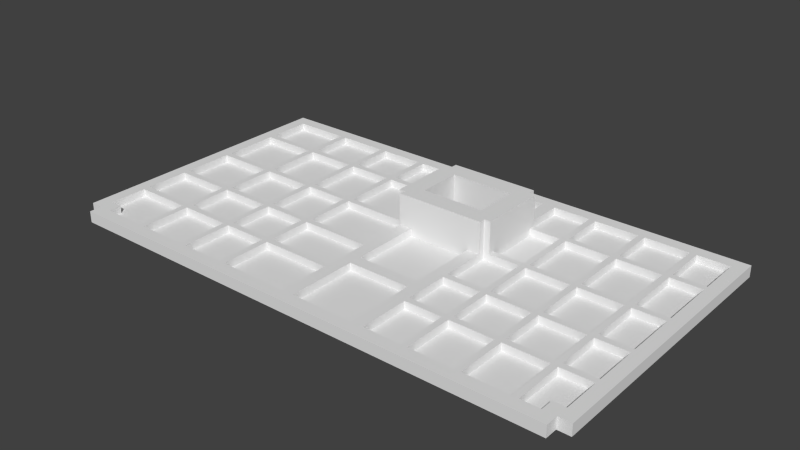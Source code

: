 # Source: right.blend  (saved by Blender 2.72.0; exported with 4.5.12 LTS)
import bpy
from mathutils import Matrix  # noqa: F401  (used for matrix-valued properties, if any)

bpy.ops.wm.read_factory_settings(use_empty=True)
scene = bpy.context.scene
scene.name = 'Scene'

# ---- collections
col_collection_1 = bpy.data.collections.new('Collection 1'); scene.collection.children.link(col_collection_1)

# ---- world
world_world = bpy.data.worlds.new('World'); scene.world = world_world
world_world.color = (0.05088, 0.05088, 0.05088)
world_world.use_sun_shadow = False
world_world.sun_shadow_jitter_overblur = 0.0
world_world.cycles.sampling_method = 'MANUAL'
world_world.cycles.sample_map_resolution = 256

# ---- meshes
me_plane = bpy.data.meshes.new('Plane')
me_plane.from_pydata([(0.0, 47.0, 0.0), (84.0, 47.0, 0.0), (2.0, 0.0, 0.0), (82.0, 0.0, 0.0), (0.0, 2.0, 0.0), (84.0, 2.0, 0.0), (2.0, 2.0, 0.0), (42.0, 29.0, 0.0), (42.0, 36.0, 0.0), (52.0, 29.0, 0.0), (52.0, 36.0, 0.0), (82.0, 2.0, 0.0), (2.0, 4.0, 0.6), (2.0, 10.0, 0.6), (2.0, 11.0, 0.6), (2.0, 18.0, 0.6), (2.0, 19.0, 0.6), (2.0, 27.0, 0.6), (2.0, 28.0, 0.6), (2.0, 37.0, 0.6), (2.0, 38.0, 0.6), (2.0, 45.0, 0.6), (4.0, 2.0, 0.6), (4.0, 4.0, 0.6), (11.0, 2.0, 0.6), (11.0, 10.0, 0.6), (11.0, 11.0, 0.6), (11.0, 18.0, 0.6), (11.0, 19.0, 0.6), (11.0, 27.0, 0.6), (11.0, 28.0, 0.6), (11.0, 37.0, 0.6), (11.0, 38.0, 0.6), (11.0, 45.0, 0.6), (12.0, 2.0, 0.6), (12.0, 10.0, 0.6), (12.0, 11.0, 0.6), (12.0, 18.0, 0.6), (12.0, 19.0, 0.6), (12.0, 27.0, 0.6), (12.0, 28.0, 0.6), (12.0, 37.0, 0.6), (12.0, 38.0, 0.6), (12.0, 45.0, 0.6), (20.0, 2.0, 0.6), (20.0, 10.0, 0.6), (20.0, 11.0, 0.6), (20.0, 18.0, 0.6), (20.0, 19.0, 0.6), (20.0, 27.0, 0.6), (20.0, 28.0, 0.6), (20.0, 37.0, 0.6), (20.0, 38.0, 0.6), (20.0, 45.0, 0.6), (21.0, 2.0, 0.6), (21.0, 10.0, 0.6), (21.0, 11.0, 0.6), (21.0, 18.0, 0.6), (21.0, 19.0, 0.6), (21.0, 27.0, 0.6), (21.0, 28.0, 0.6), (21.0, 37.0, 0.6), (21.0, 38.0, 0.6), (21.0, 45.0, 0.6), (28.0, 2.0, 0.6), (28.0, 10.0, 0.6), (28.0, 11.0, 0.6), (28.0, 18.0, 0.6), (28.0, 19.0, 0.6), (28.0, 27.0, 0.6), (28.0, 28.0, 0.6), (28.0, 37.0, 0.6), (28.0, 38.0, 0.6), (28.0, 45.0, 0.6), (29.0, 2.0, 0.6), (29.0, 10.0, 0.6), (29.0, 11.0, 0.6), (29.0, 18.0, 0.6), (29.0, 19.0, 0.6), (29.0, 27.0, 0.6), (29.0, 28.0, 0.6), (29.0, 37.0, 0.6), (29.0, 38.0, 0.6), (29.0, 45.0, 0.6), (39.0, 28.0, 0.6), (39.0, 37.0, 0.6), (40.0, 2.0, 0.6), (40.0, 10.0, 0.6), (40.0, 11.0, 0.6), (40.0, 18.0, 0.6), (40.0, 19.0, 0.6), (40.0, 27.0, 0.6), (40.0, 38.0, 0.6), (40.0, 45.0, 0.6), (42.0, 2.0, 0.6), (42.0, 13.0, 0.6), (42.0, 15.0, 0.6), (42.0, 26.0, 0.6), (42.0, 39.0, 0.6), (42.0, 45.0, 0.6), (52.0, 2.0, 0.6), (52.0, 13.0, 0.6), (52.0, 15.0, 0.6), (52.0, 26.0, 0.6), (52.0, 39.0, 0.6), (52.0, 45.0, 0.6), (54.0, 2.0, 0.6), (54.0, 10.0, 0.6), (54.0, 11.0, 0.6), (54.0, 18.0, 0.6), (54.0, 19.0, 0.6), (54.0, 27.0, 0.6), (54.0, 38.0, 0.6), (54.0, 45.0, 0.6), (55.0, 28.0, 0.6), (55.0, 37.0, 0.6), (60.0, 2.0, 0.6), (60.0, 10.0, 0.6), (60.0, 11.0, 0.6), (60.0, 18.0, 0.6), (60.0, 19.0, 0.6), (60.0, 27.0, 0.6), (60.0, 28.0, 0.6), (60.0, 37.0, 0.6), (60.0, 38.0, 0.6), (60.0, 45.0, 0.6), (61.0, 2.0, 0.6), (61.0, 10.0, 0.6), (61.0, 11.0, 0.6), (61.0, 18.0, 0.6), (61.0, 19.0, 0.6), (61.0, 27.0, 0.6), (61.0, 28.0, 0.6), (61.0, 37.0, 0.6), (61.0, 38.0, 0.6), (61.0, 45.0, 0.6), (68.0, 2.0, 0.6), (68.0, 10.0, 0.6), (68.0, 11.0, 0.6), (68.0, 18.0, 0.6), (68.0, 19.0, 0.6), (68.0, 27.0, 0.6), (68.0, 28.0, 0.6), (68.0, 37.0, 0.6), (68.0, 38.0, 0.6), (68.0, 45.0, 0.6), (69.0, 2.0, 0.6), (69.0, 10.0, 0.6), (69.0, 11.0, 0.6), (69.0, 18.0, 0.6), (69.0, 19.0, 0.6), (69.0, 27.0, 0.6), (69.0, 28.0, 0.6), (69.0, 37.0, 0.6), (69.0, 38.0, 0.6), (69.0, 45.0, 0.6), (76.0, 2.0, 0.6), (76.0, 10.0, 0.6), (76.0, 11.0, 0.6), (76.0, 18.0, 0.6), (76.0, 19.0, 0.6), (76.0, 27.0, 0.6), (76.0, 28.0, 0.6), (76.0, 37.0, 0.6), (76.0, 38.0, 0.6), (76.0, 45.0, 0.6), (77.0, 2.0, 0.6), (77.0, 10.0, 0.6), (77.0, 11.0, 0.6), (77.0, 18.0, 0.6), (77.0, 19.0, 0.6), (77.0, 27.0, 0.6), (77.0, 28.0, 0.6), (77.0, 37.0, 0.6), (77.0, 38.0, 0.6), (77.0, 45.0, 0.6), (80.0, 2.0, 0.6), (80.0, 4.0, 0.6), (82.0, 4.0, 0.6), (82.0, 10.0, 0.6), (82.0, 11.0, 0.6), (82.0, 18.0, 0.6), (82.0, 19.0, 0.6), (82.0, 27.0, 0.6), (82.0, 28.0, 0.6), (82.0, 37.0, 0.6), (82.0, 38.0, 0.6), (82.0, 45.0, 0.6), (-8.574e-10, 47.0, 1.8), (84.0, 47.0, 1.8), (2.0, 0.0, 1.8), (82.0, 0.0, 1.8), (-8.574e-10, 2.0, 1.8), (84.0, 2.0, 1.8), (2.0, 2.0, 1.8), (2.0, 4.0, 1.8), (2.0, 10.0, 1.8), (2.0, 11.0, 1.8), (2.0, 18.0, 1.8), (2.0, 19.0, 1.8), (2.0, 27.0, 1.8), (2.0, 28.0, 1.8), (2.0, 37.0, 1.8), (2.0, 38.0, 1.8), (2.0, 45.0, 1.8), (4.0, 2.0, 1.8), (4.0, 4.0, 1.8), (11.0, 2.0, 1.8), (11.0, 10.0, 1.8), (11.0, 11.0, 1.8), (11.0, 18.0, 1.8), (11.0, 19.0, 1.8), (11.0, 27.0, 1.8), (11.0, 28.0, 1.8), (11.0, 37.0, 1.8), (11.0, 38.0, 1.8), (11.0, 45.0, 1.8), (12.0, 2.0, 1.8), (12.0, 10.0, 1.8), (12.0, 11.0, 1.8), (12.0, 18.0, 1.8), (12.0, 19.0, 1.8), (12.0, 27.0, 1.8), (12.0, 28.0, 1.8), (12.0, 37.0, 1.8), (12.0, 38.0, 1.8), (12.0, 45.0, 1.8), (20.0, 2.0, 1.8), (20.0, 10.0, 1.8), (20.0, 11.0, 1.8), (20.0, 18.0, 1.8), (20.0, 19.0, 1.8), (20.0, 27.0, 1.8), (20.0, 28.0, 1.8), (20.0, 37.0, 1.8), (20.0, 38.0, 1.8), (20.0, 45.0, 1.8), (21.0, 2.0, 1.8), (21.0, 10.0, 1.8), (21.0, 11.0, 1.8), (21.0, 18.0, 1.8), (21.0, 19.0, 1.8), (21.0, 27.0, 1.8), (21.0, 28.0, 1.8), (21.0, 37.0, 1.8), (21.0, 38.0, 1.8), (21.0, 45.0, 1.8), (28.0, 2.0, 1.8), (28.0, 10.0, 1.8), (28.0, 11.0, 1.8), (28.0, 18.0, 1.8), (28.0, 19.0, 1.8), (28.0, 27.0, 1.8), (28.0, 28.0, 1.8), (28.0, 37.0, 1.8), (28.0, 38.0, 1.8), (28.0, 45.0, 1.8), (29.0, 2.0, 1.8), (29.0, 10.0, 1.8), (29.0, 11.0, 1.8), (29.0, 18.0, 1.8), (29.0, 19.0, 1.8), (29.0, 27.0, 1.8), (29.0, 28.0, 1.8), (29.0, 37.0, 1.8), (29.0, 38.0, 1.8), (29.0, 45.0, 1.8), (39.0, 27.0, 1.8), (39.0, 28.0, 1.8), (39.0, 37.0, 1.8), (39.0, 38.0, 1.8), (40.0, 2.0, 1.8), (40.0, 10.0, 1.8), (40.0, 11.0, 1.8), (40.0, 18.0, 1.8), (40.0, 19.0, 1.8), (40.0, 26.0, 1.8), (40.0, 27.0, 1.8), (40.0, 38.0, 1.8), (40.0, 39.0, 1.8), (40.0, 45.0, 1.8), (42.0, 2.0, 1.8), (42.0, 13.0, 1.8), (42.0, 15.0, 1.8), (42.0, 26.0, 1.8), (42.0, 39.0, 1.8), (42.0, 45.0, 1.8), (52.0, 2.0, 1.8), (52.0, 13.0, 1.8), (52.0, 15.0, 1.8), (52.0, 26.0, 1.8), (52.0, 39.0, 1.8), (52.0, 45.0, 1.8), (54.0, 2.0, 1.8), (54.0, 10.0, 1.8), (54.0, 11.0, 1.8), (54.0, 18.0, 1.8), (54.0, 19.0, 1.8), (54.0, 26.0, 1.8), (54.0, 27.0, 1.8), (54.0, 39.0, 1.8), (54.0, 45.0, 1.8), (55.0, 27.0, 1.8), (55.0, 28.0, 1.8), (55.0, 37.0, 1.8), (55.0, 38.0, 1.8), (60.0, 2.0, 1.8), (60.0, 10.0, 1.8), (60.0, 11.0, 1.8), (60.0, 18.0, 1.8), (60.0, 19.0, 1.8), (60.0, 27.0, 1.8), (60.0, 28.0, 1.8), (60.0, 37.0, 1.8), (60.0, 38.0, 1.8), (60.0, 45.0, 1.8), (61.0, 2.0, 1.8), (61.0, 10.0, 1.8), (61.0, 11.0, 1.8), (61.0, 18.0, 1.8), (61.0, 19.0, 1.8), (61.0, 27.0, 1.8), (61.0, 28.0, 1.8), (61.0, 37.0, 1.8), (61.0, 38.0, 1.8), (61.0, 45.0, 1.8), (68.0, 2.0, 1.8), (68.0, 10.0, 1.8), (68.0, 11.0, 1.8), (68.0, 18.0, 1.8), (68.0, 19.0, 1.8), (68.0, 27.0, 1.8), (68.0, 28.0, 1.8), (68.0, 37.0, 1.8), (68.0, 38.0, 1.8), (68.0, 45.0, 1.8), (69.0, 2.0, 1.8), (69.0, 10.0, 1.8), (69.0, 11.0, 1.8), (69.0, 18.0, 1.8), (69.0, 19.0, 1.8), (69.0, 27.0, 1.8), (69.0, 28.0, 1.8), (69.0, 37.0, 1.8), (69.0, 38.0, 1.8), (69.0, 45.0, 1.8), (76.0, 2.0, 1.8), (76.0, 10.0, 1.8), (76.0, 11.0, 1.8), (76.0, 18.0, 1.8), (76.0, 19.0, 1.8), (76.0, 27.0, 1.8), (76.0, 28.0, 1.8), (76.0, 37.0, 1.8), (76.0, 38.0, 1.8), (76.0, 45.0, 1.8), (77.0, 2.0, 1.8), (77.0, 10.0, 1.8), (77.0, 11.0, 1.8), (77.0, 18.0, 1.8), (77.0, 19.0, 1.8), (77.0, 27.0, 1.8), (77.0, 28.0, 1.8), (77.0, 37.0, 1.8), (77.0, 38.0, 1.8), (77.0, 45.0, 1.8), (80.0, 2.0, 1.8), (80.0, 4.0, 1.8), (82.0, 2.0, 1.8), (82.0, 4.0, 1.8), (82.0, 10.0, 1.8), (82.0, 11.0, 1.8), (82.0, 18.0, 1.8), (82.0, 19.0, 1.8), (82.0, 27.0, 1.8), (82.0, 28.0, 1.8), (82.0, 37.0, 1.8), (82.0, 38.0, 1.8), (82.0, 45.0, 1.8), (39.0, 27.0, 6.8), (39.0, 38.0, 6.8), (40.0, 26.0, 6.8), (40.0, 27.0, 6.8), (40.0, 38.0, 6.8), (40.0, 39.0, 6.8), (42.0, 29.0, 6.8), (42.0, 36.0, 6.8), (52.0, 29.0, 6.8), (52.0, 36.0, 6.8), (54.0, 26.0, 6.8), (54.0, 27.0, 6.8), (54.0, 38.0, 6.8), (54.0, 39.0, 6.8), (55.0, 27.0, 6.8), (55.0, 38.0, 6.8)], [], [(7, 6, 4, 0, 8), (11, 3, 2, 6, 7, 9), (1, 10, 8, 0), (5, 11, 9, 10, 1), (14, 26, 27, 15), (133, 143, 333, 323), (16, 28, 29, 17), (38, 39, 222, 221), (18, 30, 31, 19), (20, 32, 33, 21), (85, 84, 268, 267, 379, 380, 270, 269), (34, 44, 45, 35), (36, 46, 47, 37), (153, 163, 353, 343), (38, 48, 49, 39), (53, 52, 235, 236), (40, 50, 51, 41), (19, 31, 214, 202), (42, 52, 53, 43), (54, 64, 65, 55), (22, 23, 206, 205), (56, 66, 67, 57), (58, 68, 69, 59), (168, 169, 359, 358), (60, 70, 71, 61), (83, 93, 280, 266), (62, 72, 73, 63), (173, 185, 376, 363), (74, 86, 87, 75), (82, 92, 93, 83), (76, 88, 89, 77), (52, 42, 225, 235), (78, 90, 91, 79), (142, 132, 322, 332), (80, 84, 85, 81), (94, 100, 101, 95), (183, 182, 373, 374), (99, 105, 292, 286), (96, 102, 103, 97), (98, 104, 105, 99), (104, 98, 285, 279, 384, 392, 300, 291), (106, 116, 117, 107), (63, 73, 256, 246), (162, 152, 342, 352), (30, 18, 201, 213), (126, 127, 317, 316), (120, 110, 297, 310), (108, 118, 119, 109), (20, 21, 204, 203), (110, 120, 121, 111), (96, 97, 284, 283), (112, 124, 125, 113), (126, 136, 137, 127), (114, 122, 123, 115), (128, 138, 139, 129), (130, 140, 141, 131), (184, 172, 362, 375), (132, 142, 143, 133), (67, 66, 249, 250), (134, 144, 145, 135), (141, 140, 330, 331), (146, 156, 157, 147), (41, 51, 234, 224), (131, 141, 331, 321), (36, 37, 220, 219), (90, 275, 276, 381, 382, 277, 91), (148, 158, 159, 149), (150, 160, 161, 151), (82, 83, 266, 265), (152, 162, 163, 153), (154, 155, 345, 344), (154, 164, 165, 155), (72, 62, 245, 255), (166, 176, 177, 178, 179, 167), (151, 161, 351, 341), (168, 180, 181, 169), (51, 50, 233, 234), (170, 182, 183, 171), (125, 124, 314, 315), (172, 184, 185, 173), (17, 29, 212, 200), (174, 186, 187, 175), (12, 23, 22, 24, 25, 13), (109, 119, 309, 296), (166, 167, 357, 356), (171, 183, 374, 361), (8, 10, 388, 386), (276, 284, 97, 103, 290, 298, 389, 381), (10, 9, 387, 388), (5, 1, 189, 193), (0, 4, 192, 188), (124, 112, 391, 394, 305, 314), (198, 210, 211, 199), (200, 212, 213, 201), (202, 214, 215, 203), (218, 228, 229, 219), (227, 237, 238, 239, 240, 241, 242, 243, 244, 245, 246, 236, 235, 234, 233, 232, 231, 230, 229, 228), (220, 230, 231, 221), (222, 232, 233, 223), (224, 234, 235, 225), (238, 248, 249, 239), (247, 257, 258, 259, 260, 261, 262, 267, 268, 263, 264, 269, 270, 265, 266, 256, 255, 254, 253, 252, 251, 250, 249, 248), (240, 250, 251, 241), (242, 252, 253, 243), (244, 254, 255, 245), (258, 272, 273, 259), (260, 274, 275, 261), (282, 288, 289, 283), (279, 285, 286, 280), (287, 293, 294, 295, 296, 297, 298, 290, 289, 288), (4, 6, 194, 192), (386, 385, 7, 8), (291, 300, 301, 292), (207, 217, 218, 219, 220, 221, 222, 223, 224, 225, 226, 216, 215, 214, 213, 212, 211, 210, 209, 208), (294, 307, 308, 295), (296, 309, 310, 297), (317, 327, 328, 318), (319, 329, 330, 320), (321, 331, 332, 322), (323, 333, 334, 324), (337, 347, 348, 338), (346, 356, 357, 358, 359, 360, 361, 362, 363, 364, 365, 355, 354, 353, 352, 351, 350, 349, 348, 347), (189, 188, 204, 216, 226, 236, 246, 256, 266, 280, 286, 292, 301, 315, 325, 335, 345, 355, 365, 378), (189, 378, 377, 376, 375, 374, 373, 372, 371, 370, 369, 367, 368, 193), (206, 194, 190, 191, 368, 367, 366, 356, 346, 336, 326, 316, 306, 293, 287, 281, 271, 257, 247, 237, 227, 217, 207, 205), (339, 349, 350, 340), (341, 351, 352, 342), (343, 353, 354, 344), (357, 370, 371, 358), (306, 316, 317, 318, 319, 320, 321, 322, 323, 324, 325, 315, 314, 305, 304, 313, 312, 303, 302, 311, 310, 309, 308, 307), (359, 372, 373, 360), (361, 374, 375, 362), (363, 376, 377, 364), (188, 192, 194, 206, 195, 196, 197, 198, 199, 200, 201, 202, 203, 204), (271, 281, 282, 283, 284, 276, 275, 274, 273, 272), (196, 208, 209, 197), (326, 336, 337, 338, 339, 340, 341, 342, 343, 344, 345, 335, 334, 333, 332, 331, 330, 329, 328, 327), (43, 53, 236, 226), (69, 68, 251, 252), (143, 142, 332, 333), (186, 174, 364, 377), (98, 99, 286, 285), (25, 24, 207, 208), (122, 114, 303, 312), (32, 20, 203, 215), (128, 129, 319, 318), (54, 55, 238, 237), (164, 154, 344, 354), (185, 184, 375, 376), (144, 134, 324, 334), (175, 187, 378, 365), (170, 171, 361, 360), (101, 100, 287, 288), (115, 123, 313, 304), (21, 33, 216, 204), (155, 165, 355, 345), (3, 11, 368, 191), (87, 86, 271, 272), (157, 156, 346, 347), (40, 41, 224, 223), (135, 145, 335, 325), (145, 144, 334, 335), (71, 70, 253, 254), (27, 26, 209, 210), (130, 131, 321, 320), (56, 57, 240, 239), (84, 80, 263, 268), (187, 186, 377, 378), (64, 54, 237, 247), (146, 147, 337, 336), (172, 173, 363, 362), (103, 102, 289, 290), (113, 125, 315, 301), (81, 85, 269, 264), (159, 158, 348, 349), (89, 88, 273, 274), (12, 13, 196, 195), (42, 43, 226, 225), (55, 65, 248, 238), (73, 72, 255, 256), (100, 94, 281, 287), (29, 28, 211, 212), (44, 34, 217, 227), (132, 133, 323, 322), (58, 59, 242, 241), (176, 166, 356, 366), (45, 44, 227, 228), (23, 12, 195, 206), (117, 116, 306, 307), (66, 56, 239, 249), (148, 149, 339, 338), (74, 75, 258, 257), (95, 101, 288, 282), (174, 175, 365, 364), (35, 45, 228, 218), (178, 177, 367, 369), (86, 74, 257, 271), (161, 160, 350, 351), (14, 15, 198, 197), (24, 22, 205, 207), (156, 146, 336, 346), (57, 67, 250, 240), (102, 96, 283, 289), (177, 176, 366, 367), (105, 104, 291, 292), (31, 30, 213, 214), (136, 126, 316, 326), (46, 36, 219, 229), (134, 135, 325, 324), (60, 61, 244, 243), (167, 179, 370, 357), (75, 87, 272, 258), (13, 25, 208, 196), (119, 118, 308, 309), (47, 46, 229, 230), (147, 157, 347, 337), (68, 58, 241, 251), (150, 151, 341, 340), (76, 77, 260, 259), (106, 107, 294, 293), (127, 137, 327, 317), (37, 47, 230, 220), (137, 136, 326, 327), (180, 168, 358, 371), (88, 76, 259, 273), (163, 162, 352, 353), (16, 17, 200, 199), (116, 106, 293, 306), (26, 14, 197, 209), (158, 148, 338, 348), (59, 69, 252, 242), (179, 178, 369, 370), (33, 32, 215, 216), (138, 128, 318, 328), (48, 38, 221, 231), (62, 63, 246, 245), (169, 181, 372, 359), (77, 89, 274, 260), (107, 117, 307, 294), (15, 27, 210, 198), (121, 120, 310, 311), (49, 48, 231, 232), (149, 159, 349, 339), (70, 60, 243, 253), (152, 153, 343, 342), (78, 79, 262, 261), (108, 109, 296, 295), (34, 35, 218, 217), (129, 139, 329, 319), (39, 49, 232, 222), (139, 138, 328, 329), (65, 64, 247, 248), (182, 170, 360, 373), (90, 78, 261, 275), (165, 164, 354, 355), (94, 95, 282, 281), (18, 19, 202, 201), (118, 108, 295, 308), (28, 16, 199, 211), (123, 122, 312, 313), (160, 150, 340, 350), (61, 71, 254, 244), (80, 81, 264, 263), (181, 180, 371, 372), (140, 130, 320, 330), (50, 40, 223, 233), (386, 388, 391, 392, 384, 383), (387, 390, 393, 394, 391, 388), (382, 381, 389, 390, 387, 385), (379, 382, 385, 386, 383, 380), (92, 82, 265, 270, 380, 383, 278), (11, 5, 193, 368), (114, 115, 304, 305, 394, 393, 302, 303), (92, 278, 383, 384, 279, 280, 93), (6, 2, 190, 194), (111, 121, 311, 302, 393, 390, 299), (110, 111, 299, 390, 389, 298, 297), (112, 113, 301, 300, 392, 391), (9, 7, 385, 387), (79, 91, 277, 382, 379, 267, 262), (191, 190, 2, 3), (188, 189, 1, 0)])
me_plane.use_remesh_preserve_volume = False
me_plane.use_remesh_preserve_attributes = False
me_plane.use_mirror_vertex_groups = False
me_plane.update()

# ---- objects
ob_plane = bpy.data.objects.new('Plane', me_plane)

# ---- transforms, parenting, visibility, modifiers, constraints
ob_plane.location = (0.0, 0.0, 0.0)
ob_plane.lineart.crease_threshold = 0.0

# ---- collection membership
col_collection_1.objects.link(ob_plane)

# ---- scene / render settings (as saved in the file)
scene.frame_start = 1; scene.frame_end = 250; scene.frame_set(1)
scene.render.engine = 'BLENDER_EEVEE_NEXT'
scene.render.resolution_percentage = 50
scene.render.dither_intensity = 0.0
scene.cycles.use_denoising = False
scene.cycles.samples = 10
scene.cycles.sampling_pattern = 'TABULATED_SOBOL'
scene.cycles.light_sampling_threshold = 0.0
scene.cycles.use_adaptive_sampling = False
scene.cycles.use_light_tree = False
scene.cycles.blur_glossy = 0.0
scene.cycles.pixel_filter_type = 'GAUSSIAN'
scene.cycles.sample_clamp_indirect = 0.0
scene.view_settings.view_transform = 'Standard'
bpy.context.view_layer.update()

# ---- added for rendering (the .blend has no active camera and no usable light): camera, sun
cam_auto = bpy.data.cameras.new('AutoCamera')
cam_auto.lens = 50.0
cam_auto.sensor_width = 36.0
cam_auto.clip_end = 1566.85
ob_auto_camera = bpy.data.objects.new('AutoCamera', cam_auto)
scene.collection.objects.link(ob_auto_camera)
ob_auto_camera.location = (131.279, -83.6352, 74.8235)
ob_auto_camera.rotation_euler = (1.09748, -7.21219e-08, 0.694738)
scene.camera = ob_auto_camera
light_auto_sun = bpy.data.lights.new('AutoSun', 'SUN')
light_auto_sun.energy = 3.0
light_auto_sun.angle = 0.0523599
ob_auto_sun = bpy.data.objects.new('AutoSun', light_auto_sun)
scene.collection.objects.link(ob_auto_sun)
ob_auto_sun.rotation_euler = (0.872665, 0.174533, 0.523599)
bpy.context.view_layer.update()
